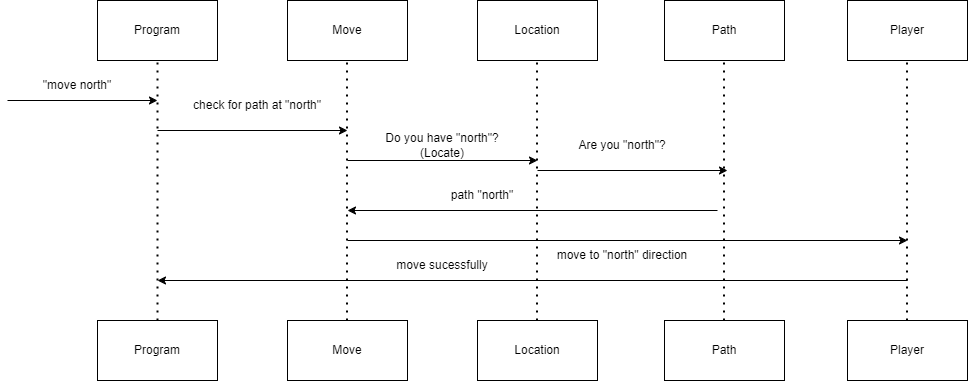

The diagram above was exported from draw.io. Its source (the exported page's mxGraphModel, read from the mxfile embedded in the PNG):
<mxGraphModel dx="941" dy="644" grid="1" gridSize="10" guides="1" tooltips="1" connect="1" arrows="1" fold="1" page="1" pageScale="1" pageWidth="1654" pageHeight="1169" math="0" shadow="0">
  <root>
    <mxCell id="0" />
    <mxCell id="1" parent="0" />
    <mxCell id="MwZf12KJfRmabXW_EAnB-1" value="Program" style="rounded=0;whiteSpace=wrap;html=1;" parent="1" vertex="1">
      <mxGeometry x="140" y="90" width="120" height="60" as="geometry" />
    </mxCell>
    <mxCell id="MwZf12KJfRmabXW_EAnB-2" value="Move" style="rounded=0;whiteSpace=wrap;html=1;" parent="1" vertex="1">
      <mxGeometry x="330" y="90" width="120" height="60" as="geometry" />
    </mxCell>
    <mxCell id="MwZf12KJfRmabXW_EAnB-3" value="Location" style="rounded=0;whiteSpace=wrap;html=1;" parent="1" vertex="1">
      <mxGeometry x="520" y="90" width="120" height="60" as="geometry" />
    </mxCell>
    <mxCell id="MwZf12KJfRmabXW_EAnB-4" value="Path" style="rounded=0;whiteSpace=wrap;html=1;" parent="1" vertex="1">
      <mxGeometry x="707" y="90" width="120" height="60" as="geometry" />
    </mxCell>
    <mxCell id="MwZf12KJfRmabXW_EAnB-5" value="Program" style="rounded=0;whiteSpace=wrap;html=1;" parent="1" vertex="1">
      <mxGeometry x="140" y="410" width="120" height="60" as="geometry" />
    </mxCell>
    <mxCell id="MwZf12KJfRmabXW_EAnB-6" value="Move" style="rounded=0;whiteSpace=wrap;html=1;" parent="1" vertex="1">
      <mxGeometry x="330" y="410" width="120" height="60" as="geometry" />
    </mxCell>
    <mxCell id="MwZf12KJfRmabXW_EAnB-7" value="Location" style="rounded=0;whiteSpace=wrap;html=1;" parent="1" vertex="1">
      <mxGeometry x="520" y="410" width="120" height="60" as="geometry" />
    </mxCell>
    <mxCell id="MwZf12KJfRmabXW_EAnB-8" value="Path" style="rounded=0;whiteSpace=wrap;html=1;" parent="1" vertex="1">
      <mxGeometry x="707" y="410" width="120" height="60" as="geometry" />
    </mxCell>
    <mxCell id="MwZf12KJfRmabXW_EAnB-9" value="" style="endArrow=none;dashed=1;html=1;dashPattern=1 3;strokeWidth=2;rounded=0;entryX=0.5;entryY=1;entryDx=0;entryDy=0;exitX=0.5;exitY=0;exitDx=0;exitDy=0;" parent="1" source="MwZf12KJfRmabXW_EAnB-5" target="MwZf12KJfRmabXW_EAnB-1" edge="1">
      <mxGeometry width="50" height="50" relative="1" as="geometry">
        <mxPoint x="390" y="360" as="sourcePoint" />
        <mxPoint x="440" y="310" as="targetPoint" />
      </mxGeometry>
    </mxCell>
    <mxCell id="MwZf12KJfRmabXW_EAnB-10" value="" style="endArrow=none;dashed=1;html=1;dashPattern=1 3;strokeWidth=2;rounded=0;entryX=0.5;entryY=1;entryDx=0;entryDy=0;exitX=0.5;exitY=0;exitDx=0;exitDy=0;" parent="1" edge="1">
      <mxGeometry width="50" height="50" relative="1" as="geometry">
        <mxPoint x="389.5" y="410" as="sourcePoint" />
        <mxPoint x="389.5" y="150" as="targetPoint" />
      </mxGeometry>
    </mxCell>
    <mxCell id="MwZf12KJfRmabXW_EAnB-11" value="" style="endArrow=none;dashed=1;html=1;dashPattern=1 3;strokeWidth=2;rounded=0;entryX=0.5;entryY=1;entryDx=0;entryDy=0;exitX=0.5;exitY=0;exitDx=0;exitDy=0;" parent="1" edge="1">
      <mxGeometry width="50" height="50" relative="1" as="geometry">
        <mxPoint x="579.5" y="410" as="sourcePoint" />
        <mxPoint x="579.5" y="150" as="targetPoint" />
      </mxGeometry>
    </mxCell>
    <mxCell id="MwZf12KJfRmabXW_EAnB-12" value="" style="endArrow=none;dashed=1;html=1;dashPattern=1 3;strokeWidth=2;rounded=0;entryX=0.5;entryY=1;entryDx=0;entryDy=0;exitX=0.5;exitY=0;exitDx=0;exitDy=0;" parent="1" edge="1">
      <mxGeometry width="50" height="50" relative="1" as="geometry">
        <mxPoint x="766.5" y="410" as="sourcePoint" />
        <mxPoint x="766.5" y="150" as="targetPoint" />
      </mxGeometry>
    </mxCell>
    <mxCell id="MwZf12KJfRmabXW_EAnB-13" value="" style="endArrow=classic;html=1;rounded=0;" parent="1" edge="1">
      <mxGeometry width="50" height="50" relative="1" as="geometry">
        <mxPoint x="50" y="190" as="sourcePoint" />
        <mxPoint x="200" y="190" as="targetPoint" />
      </mxGeometry>
    </mxCell>
    <mxCell id="MwZf12KJfRmabXW_EAnB-14" value="" style="endArrow=classic;html=1;rounded=0;" parent="1" edge="1">
      <mxGeometry width="50" height="50" relative="1" as="geometry">
        <mxPoint x="200" y="220" as="sourcePoint" />
        <mxPoint x="390" y="220" as="targetPoint" />
      </mxGeometry>
    </mxCell>
    <mxCell id="MwZf12KJfRmabXW_EAnB-15" value="" style="endArrow=classic;html=1;rounded=0;" parent="1" edge="1">
      <mxGeometry width="50" height="50" relative="1" as="geometry">
        <mxPoint x="390" y="250" as="sourcePoint" />
        <mxPoint x="580" y="250" as="targetPoint" />
      </mxGeometry>
    </mxCell>
    <mxCell id="MwZf12KJfRmabXW_EAnB-27" value="&quot;move north&quot;" style="text;html=1;align=center;verticalAlign=middle;whiteSpace=wrap;rounded=0;" parent="1" vertex="1">
      <mxGeometry x="70" y="160" width="100" height="30" as="geometry" />
    </mxCell>
    <mxCell id="MwZf12KJfRmabXW_EAnB-28" value="check for path at &quot;north&quot;" style="text;html=1;align=center;verticalAlign=middle;whiteSpace=wrap;rounded=0;" parent="1" vertex="1">
      <mxGeometry x="230" y="180" width="140" height="30" as="geometry" />
    </mxCell>
    <mxCell id="MwZf12KJfRmabXW_EAnB-29" value="Do you have &quot;north&quot;? (Locate)" style="text;html=1;align=center;verticalAlign=middle;whiteSpace=wrap;rounded=0;" parent="1" vertex="1">
      <mxGeometry x="410" y="220" width="150" height="30" as="geometry" />
    </mxCell>
    <mxCell id="MwZf12KJfRmabXW_EAnB-30" value="Are you &quot;north&quot;?" style="text;html=1;align=center;verticalAlign=middle;whiteSpace=wrap;rounded=0;" parent="1" vertex="1">
      <mxGeometry x="610" y="220" width="110" height="30" as="geometry" />
    </mxCell>
    <mxCell id="MwZf12KJfRmabXW_EAnB-31" value="path &quot;north&quot;" style="text;html=1;align=center;verticalAlign=middle;whiteSpace=wrap;rounded=0;" parent="1" vertex="1">
      <mxGeometry x="450" y="270" width="150" height="30" as="geometry" />
    </mxCell>
    <mxCell id="MwZf12KJfRmabXW_EAnB-37" value="" style="endArrow=classic;html=1;rounded=0;" parent="1" edge="1">
      <mxGeometry width="50" height="50" relative="1" as="geometry">
        <mxPoint x="580" y="260" as="sourcePoint" />
        <mxPoint x="770" y="260" as="targetPoint" />
      </mxGeometry>
    </mxCell>
    <mxCell id="MwZf12KJfRmabXW_EAnB-38" value="Player" style="rounded=0;whiteSpace=wrap;html=1;" parent="1" vertex="1">
      <mxGeometry x="890" y="90" width="120" height="60" as="geometry" />
    </mxCell>
    <mxCell id="MwZf12KJfRmabXW_EAnB-39" value="Player" style="rounded=0;whiteSpace=wrap;html=1;" parent="1" vertex="1">
      <mxGeometry x="890" y="410" width="120" height="60" as="geometry" />
    </mxCell>
    <mxCell id="MwZf12KJfRmabXW_EAnB-41" value="" style="endArrow=classic;html=1;rounded=0;" parent="1" edge="1">
      <mxGeometry width="50" height="50" relative="1" as="geometry">
        <mxPoint x="760" y="300" as="sourcePoint" />
        <mxPoint x="390" y="300" as="targetPoint" />
      </mxGeometry>
    </mxCell>
    <mxCell id="MwZf12KJfRmabXW_EAnB-42" value="" style="endArrow=classic;html=1;rounded=0;" parent="1" edge="1">
      <mxGeometry width="50" height="50" relative="1" as="geometry">
        <mxPoint x="390" y="330" as="sourcePoint" />
        <mxPoint x="950" y="330" as="targetPoint" />
      </mxGeometry>
    </mxCell>
    <mxCell id="MwZf12KJfRmabXW_EAnB-43" value="" style="endArrow=none;dashed=1;html=1;dashPattern=1 3;strokeWidth=2;rounded=0;entryX=0.5;entryY=1;entryDx=0;entryDy=0;exitX=0.5;exitY=0;exitDx=0;exitDy=0;" parent="1" edge="1">
      <mxGeometry width="50" height="50" relative="1" as="geometry">
        <mxPoint x="949.5" y="410" as="sourcePoint" />
        <mxPoint x="949.5" y="150" as="targetPoint" />
      </mxGeometry>
    </mxCell>
    <mxCell id="MwZf12KJfRmabXW_EAnB-44" value="move to &quot;north&quot; direction" style="text;html=1;align=center;verticalAlign=middle;whiteSpace=wrap;rounded=0;" parent="1" vertex="1">
      <mxGeometry x="590" y="330" width="150" height="30" as="geometry" />
    </mxCell>
    <mxCell id="MwZf12KJfRmabXW_EAnB-45" value="" style="endArrow=classic;html=1;rounded=0;" parent="1" edge="1">
      <mxGeometry width="50" height="50" relative="1" as="geometry">
        <mxPoint x="950" y="370" as="sourcePoint" />
        <mxPoint x="200" y="370" as="targetPoint" />
      </mxGeometry>
    </mxCell>
    <mxCell id="MwZf12KJfRmabXW_EAnB-46" value="move sucessfully" style="text;html=1;align=center;verticalAlign=middle;whiteSpace=wrap;rounded=0;" parent="1" vertex="1">
      <mxGeometry x="410" y="340" width="150" height="30" as="geometry" />
    </mxCell>
  </root>
</mxGraphModel>